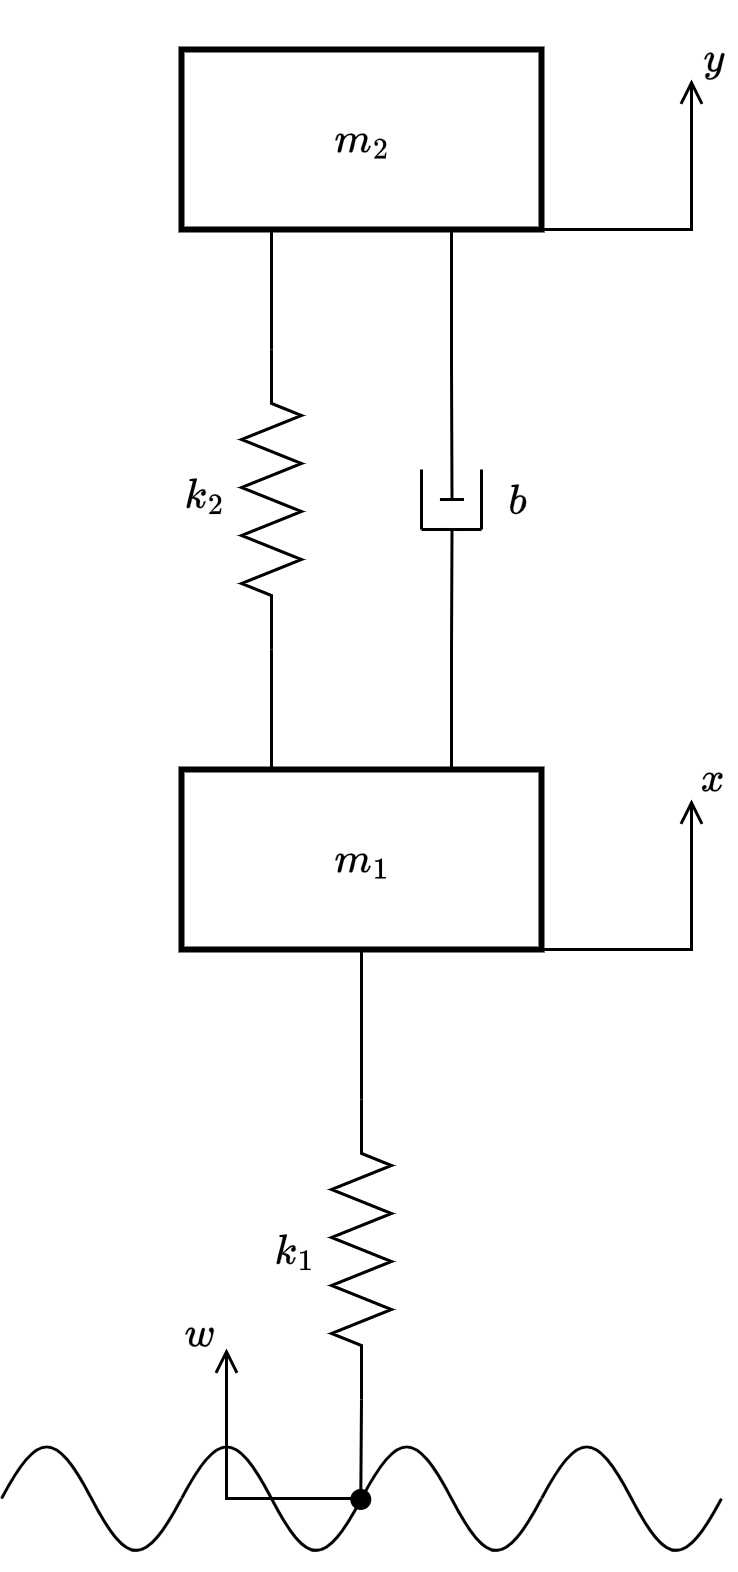

The diagram above was exported from draw.io. Its source (the exported page's mxGraphModel, read from the mxfile embedded in the PNG):
<mxGraphModel dx="1097" dy="664" grid="1" gridSize="5" guides="1" tooltips="1" connect="1" arrows="1" fold="1" page="1" pageScale="1" pageWidth="827" pageHeight="1169" math="1" shadow="0">
  <root>
    <mxCell id="0" />
    <mxCell id="1" parent="0" />
    <mxCell id="GeI_ODOy4sDDTeiqTu7v-51" value="" style="group" vertex="1" connectable="0" parent="1">
      <mxGeometry x="300" y="215" width="245" height="511.17999999999995" as="geometry" />
    </mxCell>
    <mxCell id="AZB9Eren0tZNbb3y8cxg-1" value="$$m_2$$" style="rounded=0;whiteSpace=wrap;html=1;strokeWidth=2;" parent="GeI_ODOy4sDDTeiqTu7v-51" vertex="1">
      <mxGeometry x="60" y="5" width="120" height="60" as="geometry" />
    </mxCell>
    <mxCell id="AZB9Eren0tZNbb3y8cxg-5" value="$$m_1$$" style="rounded=0;whiteSpace=wrap;html=1;strokeWidth=2;" parent="GeI_ODOy4sDDTeiqTu7v-51" vertex="1">
      <mxGeometry x="60" y="245" width="120" height="60" as="geometry" />
    </mxCell>
    <mxCell id="GeI_ODOy4sDDTeiqTu7v-10" value="" style="group" vertex="1" connectable="0" parent="GeI_ODOy4sDDTeiqTu7v-51">
      <mxGeometry x="80" y="105" width="20" height="100" as="geometry" />
    </mxCell>
    <mxCell id="GeI_ODOy4sDDTeiqTu7v-7" value="" style="pointerEvents=1;verticalLabelPosition=bottom;shadow=0;dashed=0;align=center;html=1;verticalAlign=top;shape=mxgraph.electrical.resistors.resistor_2;rotation=90;" vertex="1" parent="GeI_ODOy4sDDTeiqTu7v-10">
      <mxGeometry x="-40" y="40" width="100" height="20" as="geometry" />
    </mxCell>
    <mxCell id="GeI_ODOy4sDDTeiqTu7v-19" value="" style="group" vertex="1" connectable="0" parent="GeI_ODOy4sDDTeiqTu7v-51">
      <mxGeometry x="140" y="145" width="20" height="20" as="geometry" />
    </mxCell>
    <mxCell id="GeI_ODOy4sDDTeiqTu7v-11" style="edgeStyle=orthogonalEdgeStyle;rounded=0;orthogonalLoop=1;jettySize=auto;html=1;exitX=0.75;exitY=1;exitDx=0;exitDy=0;endArrow=baseDash;endFill=0;" edge="1" parent="GeI_ODOy4sDDTeiqTu7v-19" source="AZB9Eren0tZNbb3y8cxg-1">
      <mxGeometry relative="1" as="geometry">
        <mxPoint x="10.148148148148039" y="10" as="targetPoint" />
      </mxGeometry>
    </mxCell>
    <mxCell id="GeI_ODOy4sDDTeiqTu7v-15" style="edgeStyle=orthogonalEdgeStyle;rounded=0;orthogonalLoop=1;jettySize=auto;html=1;exitX=0.75;exitY=0;exitDx=0;exitDy=0;endArrow=baseDash;endFill=0;" edge="1" parent="GeI_ODOy4sDDTeiqTu7v-19" source="AZB9Eren0tZNbb3y8cxg-5">
      <mxGeometry relative="1" as="geometry">
        <mxPoint x="10.148148148148039" y="20" as="targetPoint" />
      </mxGeometry>
    </mxCell>
    <mxCell id="GeI_ODOy4sDDTeiqTu7v-16" value="" style="endArrow=none;html=1;rounded=0;" edge="1" parent="GeI_ODOy4sDDTeiqTu7v-19">
      <mxGeometry width="50" height="50" relative="1" as="geometry">
        <mxPoint x="20" y="20" as="sourcePoint" />
        <mxPoint x="20" as="targetPoint" />
      </mxGeometry>
    </mxCell>
    <mxCell id="GeI_ODOy4sDDTeiqTu7v-17" value="" style="endArrow=none;html=1;rounded=0;" edge="1" parent="GeI_ODOy4sDDTeiqTu7v-19">
      <mxGeometry width="50" height="50" relative="1" as="geometry">
        <mxPoint y="20" as="sourcePoint" />
        <mxPoint as="targetPoint" />
      </mxGeometry>
    </mxCell>
    <mxCell id="GeI_ODOy4sDDTeiqTu7v-18" value="" style="endArrow=none;html=1;rounded=0;" edge="1" parent="GeI_ODOy4sDDTeiqTu7v-19">
      <mxGeometry width="50" height="50" relative="1" as="geometry">
        <mxPoint x="20" y="20" as="sourcePoint" />
        <mxPoint y="20" as="targetPoint" />
      </mxGeometry>
    </mxCell>
    <mxCell id="GeI_ODOy4sDDTeiqTu7v-21" value="" style="group" vertex="1" connectable="0" parent="GeI_ODOy4sDDTeiqTu7v-51">
      <mxGeometry x="110" y="355" width="20" height="100" as="geometry" />
    </mxCell>
    <mxCell id="GeI_ODOy4sDDTeiqTu7v-22" style="edgeStyle=orthogonalEdgeStyle;rounded=0;orthogonalLoop=1;jettySize=auto;html=1;exitX=1;exitY=0.5;exitDx=0;exitDy=0;exitPerimeter=0;entryX=0.25;entryY=0;entryDx=0;entryDy=0;endArrow=none;endFill=0;" edge="1" parent="GeI_ODOy4sDDTeiqTu7v-21" source="GeI_ODOy4sDDTeiqTu7v-23">
      <mxGeometry relative="1" as="geometry" />
    </mxCell>
    <mxCell id="GeI_ODOy4sDDTeiqTu7v-23" value="" style="pointerEvents=1;verticalLabelPosition=bottom;shadow=0;dashed=0;align=center;html=1;verticalAlign=top;shape=mxgraph.electrical.resistors.resistor_2;rotation=90;" vertex="1" parent="GeI_ODOy4sDDTeiqTu7v-21">
      <mxGeometry x="-40" y="40" width="100" height="20" as="geometry" />
    </mxCell>
    <mxCell id="GeI_ODOy4sDDTeiqTu7v-24" style="edgeStyle=orthogonalEdgeStyle;rounded=0;orthogonalLoop=1;jettySize=auto;html=1;exitX=0.25;exitY=1;exitDx=0;exitDy=0;entryX=0;entryY=0.5;entryDx=0;entryDy=0;entryPerimeter=0;endArrow=none;endFill=0;" edge="1" parent="GeI_ODOy4sDDTeiqTu7v-21" target="GeI_ODOy4sDDTeiqTu7v-23">
      <mxGeometry relative="1" as="geometry" />
    </mxCell>
    <mxCell id="GeI_ODOy4sDDTeiqTu7v-25" style="edgeStyle=orthogonalEdgeStyle;rounded=0;orthogonalLoop=1;jettySize=auto;html=1;exitX=0.5;exitY=1;exitDx=0;exitDy=0;entryX=0;entryY=0.5;entryDx=0;entryDy=0;entryPerimeter=0;endArrow=none;endFill=0;" edge="1" parent="GeI_ODOy4sDDTeiqTu7v-51" source="AZB9Eren0tZNbb3y8cxg-5" target="GeI_ODOy4sDDTeiqTu7v-23">
      <mxGeometry relative="1" as="geometry" />
    </mxCell>
    <mxCell id="GeI_ODOy4sDDTeiqTu7v-37" value="" style="group" vertex="1" connectable="0" parent="GeI_ODOy4sDDTeiqTu7v-51">
      <mxGeometry y="465" width="240" height="46.17999999999995" as="geometry" />
    </mxCell>
    <mxCell id="GeI_ODOy4sDDTeiqTu7v-33" value="" style="group" vertex="1" connectable="0" parent="GeI_ODOy4sDDTeiqTu7v-37">
      <mxGeometry width="120" height="46.17999999999995" as="geometry" />
    </mxCell>
    <mxCell id="GeI_ODOy4sDDTeiqTu7v-30" value="" style="pointerEvents=1;verticalLabelPosition=bottom;shadow=0;dashed=0;align=center;html=1;verticalAlign=top;shape=mxgraph.electrical.waveforms.sine_wave;" vertex="1" parent="GeI_ODOy4sDDTeiqTu7v-33">
      <mxGeometry width="60" height="46.18" as="geometry" />
    </mxCell>
    <mxCell id="GeI_ODOy4sDDTeiqTu7v-32" value="" style="pointerEvents=1;verticalLabelPosition=bottom;shadow=0;dashed=0;align=center;html=1;verticalAlign=top;shape=mxgraph.electrical.waveforms.sine_wave;" vertex="1" parent="GeI_ODOy4sDDTeiqTu7v-33">
      <mxGeometry x="60" width="60" height="46.18" as="geometry" />
    </mxCell>
    <mxCell id="GeI_ODOy4sDDTeiqTu7v-41" value="" style="endArrow=open;html=1;rounded=0;strokeWidth=1;endFill=0;endSize=6;targetPerimeterSpacing=0;jumpStyle=none;" edge="1" parent="GeI_ODOy4sDDTeiqTu7v-33">
      <mxGeometry width="50" height="50" relative="1" as="geometry">
        <mxPoint x="120" y="23" as="sourcePoint" />
        <mxPoint x="75" y="-27" as="targetPoint" />
        <Array as="points">
          <mxPoint x="75" y="23" />
        </Array>
      </mxGeometry>
    </mxCell>
    <mxCell id="GeI_ODOy4sDDTeiqTu7v-34" value="" style="group" vertex="1" connectable="0" parent="GeI_ODOy4sDDTeiqTu7v-37">
      <mxGeometry x="120" width="120" height="46.17999999999995" as="geometry" />
    </mxCell>
    <mxCell id="GeI_ODOy4sDDTeiqTu7v-35" value="" style="pointerEvents=1;verticalLabelPosition=bottom;shadow=0;dashed=0;align=center;html=1;verticalAlign=top;shape=mxgraph.electrical.waveforms.sine_wave;" vertex="1" parent="GeI_ODOy4sDDTeiqTu7v-34">
      <mxGeometry width="60" height="46.18" as="geometry" />
    </mxCell>
    <mxCell id="GeI_ODOy4sDDTeiqTu7v-36" value="" style="pointerEvents=1;verticalLabelPosition=bottom;shadow=0;dashed=0;align=center;html=1;verticalAlign=top;shape=mxgraph.electrical.waveforms.sine_wave;" vertex="1" parent="GeI_ODOy4sDDTeiqTu7v-34">
      <mxGeometry x="60" width="60" height="46.18" as="geometry" />
    </mxCell>
    <mxCell id="GeI_ODOy4sDDTeiqTu7v-38" style="edgeStyle=orthogonalEdgeStyle;rounded=0;orthogonalLoop=1;jettySize=auto;html=1;exitX=1;exitY=0.5;exitDx=0;exitDy=0;exitPerimeter=0;entryX=-0.004;entryY=0.505;entryDx=0;entryDy=0;entryPerimeter=0;endArrow=oval;endFill=1;" edge="1" parent="GeI_ODOy4sDDTeiqTu7v-51" source="GeI_ODOy4sDDTeiqTu7v-23" target="GeI_ODOy4sDDTeiqTu7v-35">
      <mxGeometry relative="1" as="geometry" />
    </mxCell>
    <mxCell id="GeI_ODOy4sDDTeiqTu7v-39" value="" style="endArrow=open;html=1;rounded=0;exitX=1;exitY=1;exitDx=0;exitDy=0;strokeWidth=1;endFill=0;" edge="1" parent="GeI_ODOy4sDDTeiqTu7v-51" source="AZB9Eren0tZNbb3y8cxg-1">
      <mxGeometry width="50" height="50" relative="1" as="geometry">
        <mxPoint x="232" y="246" as="sourcePoint" />
        <mxPoint x="230" y="15" as="targetPoint" />
        <Array as="points">
          <mxPoint x="230" y="65" />
        </Array>
      </mxGeometry>
    </mxCell>
    <mxCell id="GeI_ODOy4sDDTeiqTu7v-40" value="" style="endArrow=open;html=1;rounded=0;exitX=1;exitY=1;exitDx=0;exitDy=0;strokeWidth=1;endFill=0;endSize=6;targetPerimeterSpacing=0;" edge="1" parent="GeI_ODOy4sDDTeiqTu7v-51">
      <mxGeometry width="50" height="50" relative="1" as="geometry">
        <mxPoint x="180" y="305" as="sourcePoint" />
        <mxPoint x="230" y="255" as="targetPoint" />
        <Array as="points">
          <mxPoint x="230" y="305" />
        </Array>
      </mxGeometry>
    </mxCell>
    <mxCell id="GeI_ODOy4sDDTeiqTu7v-44" value="$$ y $$" style="rounded=1;whiteSpace=wrap;html=1;fillColor=none;strokeColor=none;" vertex="1" parent="GeI_ODOy4sDDTeiqTu7v-51">
      <mxGeometry x="230" width="15" height="15" as="geometry" />
    </mxCell>
    <mxCell id="GeI_ODOy4sDDTeiqTu7v-45" value="$$ x $$" style="rounded=1;whiteSpace=wrap;html=1;fillColor=none;strokeColor=none;" vertex="1" parent="GeI_ODOy4sDDTeiqTu7v-51">
      <mxGeometry x="230" y="240" width="15" height="15" as="geometry" />
    </mxCell>
    <mxCell id="GeI_ODOy4sDDTeiqTu7v-46" value="$$ w $$" style="rounded=1;whiteSpace=wrap;html=1;fillColor=none;strokeColor=none;" vertex="1" parent="GeI_ODOy4sDDTeiqTu7v-51">
      <mxGeometry x="59" y="425" width="15" height="15" as="geometry" />
    </mxCell>
    <mxCell id="GeI_ODOy4sDDTeiqTu7v-47" value="$$ k_2 $$" style="rounded=1;whiteSpace=wrap;html=1;fillColor=none;strokeColor=none;" vertex="1" parent="GeI_ODOy4sDDTeiqTu7v-51">
      <mxGeometry x="60" y="145" width="15" height="15" as="geometry" />
    </mxCell>
    <mxCell id="GeI_ODOy4sDDTeiqTu7v-48" value="$$ b $$" style="rounded=1;whiteSpace=wrap;html=1;fillColor=none;strokeColor=none;" vertex="1" parent="GeI_ODOy4sDDTeiqTu7v-51">
      <mxGeometry x="165" y="147.5" width="15" height="15" as="geometry" />
    </mxCell>
    <mxCell id="GeI_ODOy4sDDTeiqTu7v-50" value="$$ k_1 $$" style="rounded=1;whiteSpace=wrap;html=1;fillColor=none;strokeColor=none;" vertex="1" parent="GeI_ODOy4sDDTeiqTu7v-51">
      <mxGeometry x="90" y="397.5" width="15" height="15" as="geometry" />
    </mxCell>
    <mxCell id="GeI_ODOy4sDDTeiqTu7v-8" style="edgeStyle=orthogonalEdgeStyle;rounded=0;orthogonalLoop=1;jettySize=auto;html=1;exitX=0.25;exitY=1;exitDx=0;exitDy=0;entryX=0;entryY=0.5;entryDx=0;entryDy=0;entryPerimeter=0;endArrow=none;endFill=0;" edge="1" parent="GeI_ODOy4sDDTeiqTu7v-51" source="AZB9Eren0tZNbb3y8cxg-1" target="GeI_ODOy4sDDTeiqTu7v-7">
      <mxGeometry relative="1" as="geometry" />
    </mxCell>
    <mxCell id="GeI_ODOy4sDDTeiqTu7v-9" style="edgeStyle=orthogonalEdgeStyle;rounded=0;orthogonalLoop=1;jettySize=auto;html=1;exitX=1;exitY=0.5;exitDx=0;exitDy=0;exitPerimeter=0;entryX=0.25;entryY=0;entryDx=0;entryDy=0;endArrow=none;endFill=0;" edge="1" parent="GeI_ODOy4sDDTeiqTu7v-51" source="GeI_ODOy4sDDTeiqTu7v-7" target="AZB9Eren0tZNbb3y8cxg-5">
      <mxGeometry relative="1" as="geometry" />
    </mxCell>
  </root>
</mxGraphModel>